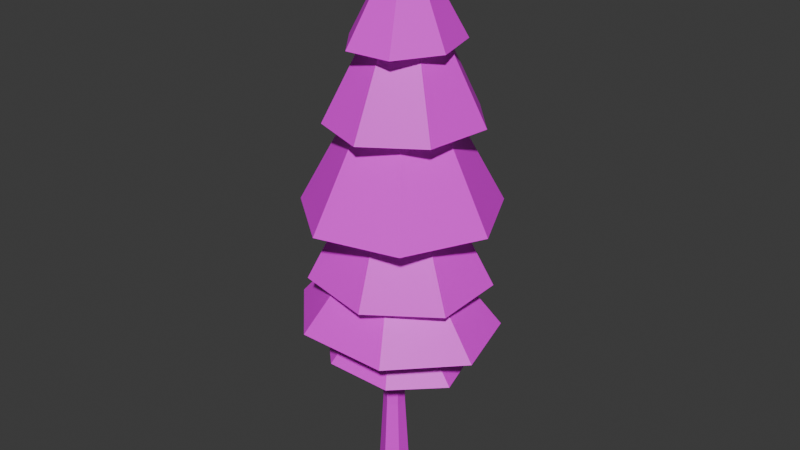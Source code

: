 # Source: smrk_1.blend  (saved by Blender 4.3.34; exported with 4.5.12 LTS)
import bpy
from mathutils import Matrix  # noqa: F401  (used for matrix-valued properties, if any)

bpy.ops.wm.read_factory_settings(use_empty=True)
scene = bpy.context.scene
scene.name = 'Scene'

# ---- collections
col_collection = bpy.data.collections.new('Collection'); scene.collection.children.link(col_collection)

# ---- images (referenced by path relative to the original .blend; pixels are not part of the script)
import os
ASSET_DIR = os.environ.get("B2B_ASSET_DIR", "")  # directory of the original .blend (textures are referenced by path, not embedded)
HERE = os.path.dirname(os.path.abspath(__file__))  # packed textures are extracted next to this script under _unpacked/

def load_image(name, relpath, width, height, colorspace="sRGB"):
    """Load a texture the original file referenced (path relative to the .blend, or extracted next to this script)."""
    p = next((c for c in (os.path.join(HERE, relpath), os.path.join(ASSET_DIR, relpath)) if relpath and os.path.exists(c)), "")
    if p:
        img = bpy.data.images.load(p, check_existing=True)
        img.name = name
    else:  # same state as the original file: an image datablock whose file is absent (Cycles renders it pink)
        img = bpy.data.images.new(name, width, height)
        img.source = "FILE"
        img.filepath = "//" + (relpath or name)
    img.colorspace_settings.name = colorspace
    return img
img_color_palette_png = load_image('color-palette.png', 'color-palette.png', 1024, 1024, 'sRGB')

# ---- materials (node trees are filled in below, after node groups)
mat_material = bpy.data.materials.new('Material')

# ---- material node trees
mat_material.use_nodes = True; mat_material.node_tree.nodes.clear()
_N = mat_material.node_tree.nodes; _L = mat_material.node_tree.links
n0 = _N.new('ShaderNodeBsdfPrincipled'); n0.name = 'Principled BSDF'; n0.location = (10, 300)
n1 = _N.new('ShaderNodeOutputMaterial'); n1.name = 'Material Output'; n1.location = (300, 300)
n2 = _N.new('ShaderNodeTexImage'); n2.name = 'Image Texture'; n2.location = (-280, 260)
n2.image = img_color_palette_png
_L.new(n0.outputs[0], n1.inputs[0])
_L.new(n2.outputs[0], n0.inputs[0])
n1.is_active_output = True

# ---- world
world_world = bpy.data.worlds.new('World'); scene.world = world_world
world_world.use_nodes = True; world_world.node_tree.nodes.clear()
_N = world_world.node_tree.nodes; _L = world_world.node_tree.links
n0 = _N.new('ShaderNodeOutputWorld'); n0.name = 'World Output'; n0.location = (300, 300)
n1 = _N.new('ShaderNodeBackground'); n1.name = 'Background'; n1.location = (10, 300)
n1.inputs[0].default_value = (0.05088, 0.05088, 0.05088, 1.0)
_L.new(n1.outputs[0], n0.inputs[0])
n0.is_active_output = True
world_world.color = (0.05088, 0.05088, 0.05088)
world_world.sun_shadow_jitter_overblur = 0.0

# ---- meshes
me_cylinder = bpy.data.meshes.new('Cylinder')
me_cylinder.from_pydata([(0.0, 0.3755, -1.0), (0.0, 0.2658, 1.0), (0.3252, 0.1877, -1.0), (0.2302, 0.1329, 1.0), (0.3252, -0.1877, -1.0), (0.2302, -0.1329, 1.0), (0.0, -0.3755, -1.0), (0.0, -0.2658, 1.0), (-0.3252, -0.1877, -1.0), (-0.2302, -0.1329, 1.0), (-0.3252, 0.1877, -1.0), (-0.2302, 0.1329, 1.0), (0.0, 0.2338, 3.102), (0.2025, 0.1169, 3.102), (0.2025, -0.1169, 3.102), (0.0, -0.2338, 3.102), (-0.2025, -0.1169, 3.102), (-0.2025, 0.1169, 3.102), (0.2303, 0.265, 5.447), (0.4598, 0.1325, 5.445), (0.4598, -0.1325, 5.445), (0.2303, -0.265, 5.447), (0.0008578, -0.1325, 5.449), (0.0008578, 0.1325, 5.449), (0.6743, 0.2353, 8.231), (0.8781, 0.1176, 8.229), (0.8781, -0.1176, 8.229), (0.6743, -0.2353, 8.231), (0.4706, -0.1176, 8.233), (0.4706, 0.1176, 8.233), (0.7069, 0.1126, 11.56), (0.8044, 0.05629, 11.56), (0.8044, -0.05629, 11.56), (0.7069, -0.1126, 11.56), (0.6094, -0.05629, 11.56), (0.6094, 0.05629, 11.56)], [], [(0, 1, 3, 2), (2, 3, 5, 4), (4, 5, 7, 6), (6, 7, 9, 8), (11, 9, 16, 17), (8, 9, 11, 10), (10, 11, 1, 0), (0, 2, 4, 6, 8, 10), (12, 17, 23, 18), (3, 1, 12, 13), (7, 5, 14, 15), (1, 11, 17, 12), (9, 7, 15, 16), (5, 3, 13, 14), (23, 22, 28, 29), (16, 15, 21, 22), (14, 13, 19, 20), (17, 16, 22, 23), (15, 14, 20, 21), (13, 12, 18, 19), (24, 29, 35, 30), (21, 20, 26, 27), (19, 18, 24, 25), (18, 23, 29, 24), (22, 21, 27, 28), (20, 19, 25, 26), (31, 30, 35, 34, 33, 32), (28, 27, 33, 34), (26, 25, 31, 32), (29, 28, 34, 35), (27, 26, 32, 33), (25, 24, 30, 31)])
_uv = me_cylinder.uv_layers.new(name='UVMap')
_uv.uv.foreach_set('vector', [0.6325, 0.1544, 0.6325, 0.1784, 0.6245, 0.1784, 0.6245, 0.1544, 0.6245, 0.1544, 0.6245, 0.1784, 0.6165, 0.1784, 0.6165, 0.1544, 0.6165, 0.1544, 0.6165, 0.1784, 0.6085, 0.1784, 0.6085, 0.1544, 0.6085, 0.1544, 0.6085, 0.1784, 0.6005, 0.1784, 0.6005, 0.1544, 0.5926, 0.1784, 0.6005, 0.1784, 0.6005, 0.1784, 0.5926, 0.1784, 0.6005, 0.1544, 0.6005, 0.1784, 0.5926, 0.1784, 0.5926, 0.1544, 0.5926, 0.1544, 0.5926, 0.1784, 0.5846, 0.1784, 0.5846, 0.1544, 0.6205, 0.1539, 0.6304, 0.1482, 0.6304, 0.1367, 0.6205, 0.131, 0.6105, 0.1367, 0.6105, 0.1482, 0.5846, 0.1784, 0.5926, 0.1784, 0.5926, 0.1784, 0.5846, 0.1784, 0.6245, 0.1784, 0.6325, 0.1784, 0.6325, 0.1784, 0.6245, 0.1784, 0.6085, 0.1784, 0.6165, 0.1784, 0.6165, 0.1784, 0.6085, 0.1784, 0.5846, 0.1784, 0.5926, 0.1784, 0.5926, 0.1784, 0.5846, 0.1784, 0.6005, 0.1784, 0.6085, 0.1784, 0.6085, 0.1784, 0.6005, 0.1784, 0.6165, 0.1784, 0.6245, 0.1784, 0.6245, 0.1784, 0.6165, 0.1784, 0.5926, 0.1784, 0.6005, 0.1784, 0.6005, 0.1784, 0.5926, 0.1784, 0.6005, 0.1784, 0.6085, 0.1784, 0.6085, 0.1784, 0.6005, 0.1784, 0.6165, 0.1784, 0.6245, 0.1784, 0.6245, 0.1784, 0.6165, 0.1784, 0.5926, 0.1784, 0.6005, 0.1784, 0.6005, 0.1784, 0.5926, 0.1784, 0.6085, 0.1784, 0.6165, 0.1784, 0.6165, 0.1784, 0.6085, 0.1784, 0.6245, 0.1784, 0.6325, 0.1784, 0.6325, 0.1784, 0.6245, 0.1784, 0.5846, 0.1784, 0.5926, 0.1784, 0.5926, 0.1784, 0.5846, 0.1784, 0.6085, 0.1784, 0.6165, 0.1784, 0.6165, 0.1784, 0.6085, 0.1784, 0.6245, 0.1784, 0.6325, 0.1784, 0.6325, 0.1784, 0.6245, 0.1784, 0.5846, 0.1784, 0.5926, 0.1784, 0.5926, 0.1784, 0.5846, 0.1784, 0.6005, 0.1784, 0.6085, 0.1784, 0.6085, 0.1784, 0.6005, 0.1784, 0.6165, 0.1784, 0.6245, 0.1784, 0.6245, 0.1784, 0.6165, 0.1784, 0.6065, 0.1482, 0.5965, 0.1539, 0.5866, 0.1482, 0.5866, 0.1367, 0.5965, 0.131, 0.6065, 0.1367, 0.6005, 0.1784, 0.6085, 0.1784, 0.6085, 0.1784, 0.6005, 0.1784, 0.6165, 0.1784, 0.6245, 0.1784, 0.6245, 0.1784, 0.6165, 0.1784, 0.5926, 0.1784, 0.6005, 0.1784, 0.6005, 0.1784, 0.5926, 0.1784, 0.6085, 0.1784, 0.6165, 0.1784, 0.6165, 0.1784, 0.6085, 0.1784, 0.6245, 0.1784, 0.6325, 0.1784, 0.6325, 0.1784, 0.6245, 0.1784])
me_cylinder.materials.append(mat_material)
me_cylinder.update()
me_cone_005 = bpy.data.meshes.new('Cone.005')
me_cone_005.from_pydata([(0.0, 1.0, -1.0), (0.7818, 0.6235, -1.0), (0.9749, -0.2225, -1.0), (0.4339, -0.901, -1.0), (-0.4339, -0.901, -1.0), (-0.9749, -0.2225, -1.0), (-0.7818, 0.6235, -1.0), (0.0, 0.0, 1.0), (-0.01622, 1.402, -6.527), (1.559, 0.7518, -6.527), (1.861, -0.5197, -6.527), (0.664, -1.455, -6.527), (-1.132, -1.351, -6.527), (-2.174, -0.2845, -6.527), (-1.677, 0.9404, -6.527), (-0.1307, -0.07379, -4.019), (0.3271, 1.399, -5.571), (1.518, 0.5247, -5.571), (1.452, -0.7191, -5.571), (0.1787, -1.396, -5.571), (-1.343, -0.9952, -5.571), (-1.967, 0.1804, -5.571), (-1.224, 1.246, -5.571), (-0.1511, 0.03437, -2.188), (1.167, 1.255, -4.239), (1.756, -0.04022, -4.239), (0.9458, -1.276, -4.239), (-0.6544, -1.522, -4.239), (-1.839, -0.5934, -4.239), (-1.717, 0.811, -4.239), (-0.3786, 1.633, -4.239), (-0.1028, 0.03816, -0.6116), (0.6169, 1.213, -2.462), (1.351, 0.3994, -2.462), (1.079, -0.6916, -2.462), (0.00435, -1.239, -2.462), (-1.063, -0.83, -2.462), (-1.319, 0.2269, -2.462), (-0.5716, 1.136, -2.462), (0.01396, 0.03067, 0.5523), (-0.1393, 1.027, -7.412), (1.035, 0.5688, -7.412), (1.264, -0.32, -7.412), (0.3769, -0.9703, -7.412), (-0.9594, -0.8924, -7.412), (-1.738, -0.145, -7.412), (-1.373, 0.7091, -7.412), (-0.2192, -0.003258, -5.546)], [], [(0, 7, 1), (1, 7, 2), (2, 7, 3), (3, 7, 4), (4, 7, 5), (0, 1, 2, 3, 4, 5, 6), (5, 7, 6), (6, 7, 0), (8, 15, 9), (9, 15, 10), (10, 15, 11), (11, 15, 12), (12, 15, 13), (8, 9, 10, 11, 12, 13, 14), (13, 15, 14), (14, 15, 8), (16, 23, 17), (17, 23, 18), (18, 23, 19), (19, 23, 20), (20, 23, 21), (16, 17, 18, 19, 20, 21, 22), (21, 23, 22), (22, 23, 16), (24, 31, 25), (25, 31, 26), (26, 31, 27), (27, 31, 28), (28, 31, 29), (24, 25, 26, 27, 28, 29, 30), (29, 31, 30), (30, 31, 24), (32, 39, 33), (33, 39, 34), (34, 39, 35), (35, 39, 36), (36, 39, 37), (32, 33, 34, 35, 36, 37, 38), (37, 39, 38), (38, 39, 32), (40, 47, 41), (41, 47, 42), (42, 47, 43), (43, 47, 44), (44, 47, 45), (40, 41, 42, 43, 44, 45, 46), (45, 47, 46), (46, 47, 40)])
_uv = me_cone_005.uv_layers.new(name='UVMap')
_uv.uv.foreach_set('vector', [0.05166, 0.2315, 0.05166, 0.2112, 0.06758, 0.2239, 0.04897, 0.2921, 0.03306, 0.2794, 0.0529, 0.2749, 0.0529, 0.2749, 0.03306, 0.2794, 0.04189, 0.261, 0.04189, 0.261, 0.03306, 0.2794, 0.02422, 0.261, 0.0281, 0.2045, 0.03693, 0.2228, 0.01709, 0.2183, 0.07547, 0.2997, 0.09138, 0.2921, 0.09532, 0.2749, 0.0843, 0.261, 0.06664, 0.261, 0.05562, 0.2749, 0.05955, 0.2921, 0.01709, 0.2183, 0.03693, 0.2228, 0.02102, 0.2355, 0.01714, 0.2921, 0.03306, 0.2794, 0.03306, 0.2997, 0.03306, 0.2997, 0.03306, 0.2794, 0.04897, 0.2921, 0.04897, 0.2921, 0.03306, 0.2794, 0.0529, 0.2749, 0.05678, 0.2183, 0.03693, 0.2228, 0.04577, 0.2045, 0.04189, 0.261, 0.03306, 0.2794, 0.02422, 0.261, 0.07383, 0.1952, 0.08266, 0.2135, 0.06282, 0.209, 0.07547, 0.2997, 0.09138, 0.2921, 0.09532, 0.2749, 0.0843, 0.261, 0.06664, 0.261, 0.05562, 0.2749, 0.05955, 0.2921, 0.06282, 0.209, 0.08266, 0.2135, 0.06675, 0.2262, 0.01714, 0.2921, 0.03306, 0.2794, 0.03306, 0.2997, 0.05709, 0.23, 0.05709, 0.2096, 0.073, 0.2223, 0.04897, 0.2921, 0.03306, 0.2794, 0.0529, 0.2749, 0.0529, 0.2749, 0.03306, 0.2794, 0.04189, 0.261, 0.04189, 0.261, 0.03306, 0.2794, 0.02422, 0.261, 0.02422, 0.261, 0.03306, 0.2794, 0.01321, 0.2749, 0.07547, 0.2997, 0.09138, 0.2921, 0.09532, 0.2749, 0.0843, 0.261, 0.06664, 0.261, 0.05562, 0.2749, 0.05955, 0.2921, 0.01321, 0.2749, 0.03306, 0.2794, 0.01714, 0.2921, 0.04117, 0.2223, 0.05709, 0.2096, 0.05709, 0.23, 0.03306, 0.2997, 0.03306, 0.2794, 0.04897, 0.2921, 0.04897, 0.2921, 0.03306, 0.2794, 0.0529, 0.2749, 0.05678, 0.2183, 0.03693, 0.2228, 0.04577, 0.2045, 0.04189, 0.261, 0.03306, 0.2794, 0.02422, 0.261, 0.02422, 0.261, 0.03306, 0.2794, 0.01321, 0.2749, 0.07547, 0.2997, 0.09138, 0.2921, 0.09532, 0.2749, 0.0843, 0.261, 0.06664, 0.261, 0.05562, 0.2749, 0.05955, 0.2921, 0.03724, 0.2051, 0.05709, 0.2096, 0.04117, 0.2223, 0.04117, 0.2223, 0.05709, 0.2096, 0.05709, 0.23, 0.05166, 0.2315, 0.05166, 0.2112, 0.06758, 0.2239, 0.06758, 0.2239, 0.05166, 0.2112, 0.07151, 0.2067, 0.0529, 0.2749, 0.03306, 0.2794, 0.04189, 0.261, 0.04577, 0.2045, 0.03693, 0.2228, 0.0281, 0.2045, 0.02422, 0.261, 0.03306, 0.2794, 0.01321, 0.2749, 0.07547, 0.2997, 0.09138, 0.2921, 0.09532, 0.2749, 0.0843, 0.261, 0.06664, 0.261, 0.05562, 0.2749, 0.05955, 0.2921, 0.01321, 0.2749, 0.03306, 0.2794, 0.01714, 0.2921, 0.01714, 0.2921, 0.03306, 0.2794, 0.03306, 0.2997, 0.03306, 0.2997, 0.03306, 0.2794, 0.04897, 0.2921, 0.04897, 0.2921, 0.03306, 0.2794, 0.0529, 0.2749, 0.0529, 0.2749, 0.03306, 0.2794, 0.04189, 0.261, 0.04189, 0.261, 0.03306, 0.2794, 0.02422, 0.261, 0.07383, 0.1952, 0.08266, 0.2135, 0.06282, 0.209, 0.07547, 0.2997, 0.09138, 0.2921, 0.09532, 0.2749, 0.0843, 0.261, 0.06664, 0.261, 0.05562, 0.2749, 0.05955, 0.2921, 0.06282, 0.209, 0.08266, 0.2135, 0.06675, 0.2262, 0.01714, 0.2921, 0.03306, 0.2794, 0.03306, 0.2997])
me_cone_005.materials.append(mat_material)
me_cone_005.update()

# ---- objects
ob_cylinder = bpy.data.objects.new('Cylinder', me_cylinder)
ob_cone_004 = bpy.data.objects.new('Cone.004', me_cone_005)

# ---- transforms, parenting, visibility, modifiers, constraints
ob_cylinder.location = (0.0, 0.0, 0.0)
ob_cylinder.scale = (1.0, 1.0, 0.9573)
ob_cone_004.location = (0.3658, -0.04703, 11.22)
ob_cone_004.rotation_euler = (0.0, -0.0, 0.06716)
ob_cone_004.scale = (1.232, 1.422, 1.191)

# ---- collection membership
col_collection.objects.link(ob_cylinder)
col_collection.objects.link(ob_cone_004)

# ---- scene / render settings (as saved in the file)
scene.frame_start = 1; scene.frame_end = 250; scene.frame_set(1)
scene.render.engine = 'BLENDER_EEVEE_NEXT'
bpy.context.view_layer.update()

# ---- added for rendering (the .blend has no active camera and no usable light): camera, sun
cam_auto = bpy.data.cameras.new('AutoCamera')
cam_auto.lens = 50.0
cam_auto.sensor_width = 36.0
cam_auto.clip_end = 1000.0
ob_auto_camera = bpy.data.objects.new('AutoCamera', cam_auto)
scene.collection.objects.link(ob_auto_camera)
ob_auto_camera.location = (14.1888, -16.8054, 16.9449)
ob_auto_camera.rotation_euler = (1.09748, -7.21219e-08, 0.694738)
scene.camera = ob_auto_camera
light_auto_sun = bpy.data.lights.new('AutoSun', 'SUN')
light_auto_sun.energy = 3.0
light_auto_sun.angle = 0.0523599
ob_auto_sun = bpy.data.objects.new('AutoSun', light_auto_sun)
scene.collection.objects.link(ob_auto_sun)
ob_auto_sun.rotation_euler = (0.872665, 0.174533, 0.523599)
bpy.context.view_layer.update()
